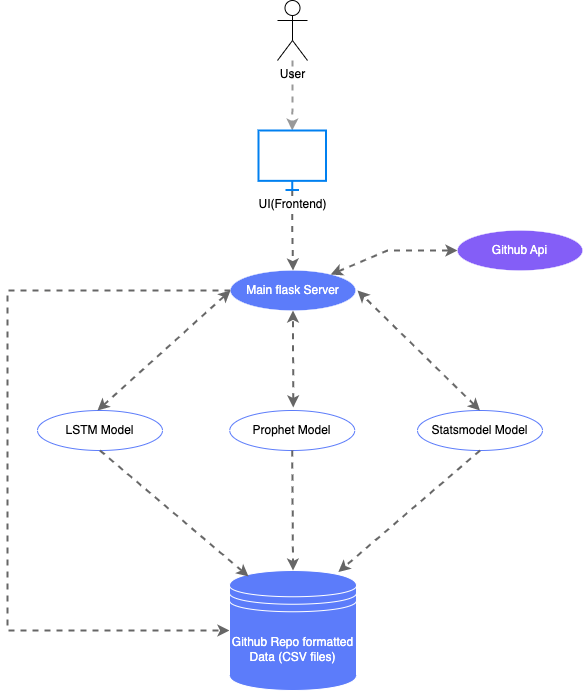

The diagram above was exported from draw.io. Its source (the exported page's mxGraphModel, read from the mxfile embedded in the PNG):
<mxGraphModel dx="1064" dy="410" grid="1" gridSize="10" guides="1" tooltips="1" connect="1" arrows="1" fold="1" page="1" pageScale="1" pageWidth="850" pageHeight="1100" math="0" shadow="0">
  <root>
    <mxCell id="0" />
    <mxCell id="1" parent="0" />
    <mxCell id="62AEW7oVaStanqJ3x68M-16" style="edgeStyle=orthogonalEdgeStyle;rounded=0;orthogonalLoop=1;jettySize=auto;html=1;dashed=1;strokeWidth=2;strokeColor=#999999;" edge="1" parent="1" source="62AEW7oVaStanqJ3x68M-3" target="62AEW7oVaStanqJ3x68M-10">
      <mxGeometry relative="1" as="geometry" />
    </mxCell>
    <mxCell id="62AEW7oVaStanqJ3x68M-3" value="User" style="shape=umlActor;verticalLabelPosition=bottom;verticalAlign=top;html=1;outlineConnect=0;" vertex="1" parent="1">
      <mxGeometry x="410" y="140" width="30" height="60" as="geometry" />
    </mxCell>
    <mxCell id="62AEW7oVaStanqJ3x68M-24" style="edgeStyle=orthogonalEdgeStyle;rounded=0;orthogonalLoop=1;jettySize=auto;html=1;dashed=1;strokeColor=#666666;strokeWidth=2;" edge="1" parent="1" source="62AEW7oVaStanqJ3x68M-6" target="62AEW7oVaStanqJ3x68M-18">
      <mxGeometry relative="1" as="geometry">
        <Array as="points">
          <mxPoint x="140" y="430" />
          <mxPoint x="140" y="770" />
        </Array>
      </mxGeometry>
    </mxCell>
    <mxCell id="62AEW7oVaStanqJ3x68M-6" value="&lt;font color=&quot;#ffffff&quot;&gt;Main flask Server&lt;/font&gt;" style="ellipse;whiteSpace=wrap;html=1;fillColor=#5c7cfa;strokeWidth=0;strokeColor=#FFFFFF;" vertex="1" parent="1">
      <mxGeometry x="363" y="410" width="125" height="40" as="geometry" />
    </mxCell>
    <mxCell id="62AEW7oVaStanqJ3x68M-7" value="Prophet Model" style="ellipse;whiteSpace=wrap;html=1;strokeColor=#5C7CFA;" vertex="1" parent="1">
      <mxGeometry x="362.25" y="550" width="125" height="40" as="geometry" />
    </mxCell>
    <mxCell id="62AEW7oVaStanqJ3x68M-8" value="LSTM Model" style="ellipse;whiteSpace=wrap;html=1;strokeColor=#5C7CFA;" vertex="1" parent="1">
      <mxGeometry x="170" y="550" width="125" height="40" as="geometry" />
    </mxCell>
    <mxCell id="62AEW7oVaStanqJ3x68M-9" value="&lt;font color=&quot;#ffffff&quot;&gt;Github Api&lt;/font&gt;" style="ellipse;whiteSpace=wrap;html=1;gradientColor=none;fillColor=#845ef7;strokeWidth=0;strokeColor=#FFFFFF;" vertex="1" parent="1">
      <mxGeometry x="590" y="370" width="125" height="40" as="geometry" />
    </mxCell>
    <mxCell id="62AEW7oVaStanqJ3x68M-43" style="edgeStyle=orthogonalEdgeStyle;rounded=0;orthogonalLoop=1;jettySize=auto;html=1;entryX=0.5;entryY=0;entryDx=0;entryDy=0;dashed=1;strokeColor=#666666;strokeWidth=2;fontColor=#FFFFFF;" edge="1" parent="1" source="62AEW7oVaStanqJ3x68M-10" target="62AEW7oVaStanqJ3x68M-6">
      <mxGeometry relative="1" as="geometry" />
    </mxCell>
    <mxCell id="62AEW7oVaStanqJ3x68M-10" value="UI(Frontend)" style="html=1;verticalLabelPosition=bottom;align=center;labelBackgroundColor=#ffffff;verticalAlign=top;strokeWidth=2;strokeColor=#0080F0;shadow=0;dashed=0;shape=mxgraph.ios7.icons.monitor;" vertex="1" parent="1">
      <mxGeometry x="391" y="270" width="67.5" height="59.5" as="geometry" />
    </mxCell>
    <mxCell id="62AEW7oVaStanqJ3x68M-11" value="Statsmodel Model" style="ellipse;whiteSpace=wrap;html=1;strokeColor=#5C7CFA;" vertex="1" parent="1">
      <mxGeometry x="550" y="550" width="125" height="40" as="geometry" />
    </mxCell>
    <mxCell id="62AEW7oVaStanqJ3x68M-18" value="&lt;font color=&quot;#ffffff&quot;&gt;Github Repo formatted Data (CSV files)&lt;/font&gt;" style="shape=datastore;whiteSpace=wrap;html=1;strokeWidth=1;strokeColor=#FFFFFF;fillColor=#5C7CFA;" vertex="1" parent="1">
      <mxGeometry x="362" y="710" width="127" height="120" as="geometry" />
    </mxCell>
    <mxCell id="62AEW7oVaStanqJ3x68M-30" value="" style="endArrow=classic;startArrow=classic;html=1;rounded=0;dashed=1;strokeColor=#666666;strokeWidth=2;entryX=0;entryY=0.5;entryDx=0;entryDy=0;" edge="1" parent="1" target="62AEW7oVaStanqJ3x68M-6">
      <mxGeometry width="50" height="50" relative="1" as="geometry">
        <mxPoint x="230" y="550" as="sourcePoint" />
        <mxPoint x="280" y="500" as="targetPoint" />
      </mxGeometry>
    </mxCell>
    <mxCell id="62AEW7oVaStanqJ3x68M-31" value="" style="endArrow=classic;startArrow=classic;html=1;rounded=0;dashed=1;strokeColor=#666666;strokeWidth=2;entryX=0.5;entryY=1;entryDx=0;entryDy=0;exitX=0.508;exitY=-0.077;exitDx=0;exitDy=0;exitPerimeter=0;" edge="1" parent="1" source="62AEW7oVaStanqJ3x68M-7" target="62AEW7oVaStanqJ3x68M-6">
      <mxGeometry width="50" height="50" relative="1" as="geometry">
        <mxPoint x="420" y="550" as="sourcePoint" />
        <mxPoint x="470" y="500" as="targetPoint" />
      </mxGeometry>
    </mxCell>
    <mxCell id="62AEW7oVaStanqJ3x68M-32" value="" style="endArrow=classic;startArrow=classic;html=1;rounded=0;dashed=1;strokeColor=#666666;strokeWidth=2;exitX=0.5;exitY=0;exitDx=0;exitDy=0;" edge="1" parent="1" source="62AEW7oVaStanqJ3x68M-11">
      <mxGeometry width="50" height="50" relative="1" as="geometry">
        <mxPoint x="530" y="520" as="sourcePoint" />
        <mxPoint x="490" y="430" as="targetPoint" />
      </mxGeometry>
    </mxCell>
    <mxCell id="62AEW7oVaStanqJ3x68M-33" value="" style="endArrow=classic;startArrow=classic;html=1;rounded=0;dashed=1;strokeColor=#666666;strokeWidth=2;entryX=0;entryY=0.5;entryDx=0;entryDy=0;" edge="1" parent="1" source="62AEW7oVaStanqJ3x68M-6" target="62AEW7oVaStanqJ3x68M-9">
      <mxGeometry width="50" height="50" relative="1" as="geometry">
        <mxPoint x="490" y="430" as="sourcePoint" />
        <mxPoint x="380" y="490" as="targetPoint" />
        <Array as="points">
          <mxPoint x="520" y="390" />
        </Array>
      </mxGeometry>
    </mxCell>
    <mxCell id="62AEW7oVaStanqJ3x68M-37" value="" style="endArrow=classic;html=1;rounded=0;dashed=1;strokeColor=#666666;strokeWidth=2;exitX=0.5;exitY=1;exitDx=0;exitDy=0;entryX=0.15;entryY=0.05;entryDx=0;entryDy=0;entryPerimeter=0;" edge="1" parent="1" source="62AEW7oVaStanqJ3x68M-8" target="62AEW7oVaStanqJ3x68M-18">
      <mxGeometry width="50" height="50" relative="1" as="geometry">
        <mxPoint x="250" y="670" as="sourcePoint" />
        <mxPoint x="300" y="620" as="targetPoint" />
      </mxGeometry>
    </mxCell>
    <mxCell id="62AEW7oVaStanqJ3x68M-38" value="" style="endArrow=classic;html=1;rounded=0;dashed=1;strokeColor=#666666;strokeWidth=2;exitX=0.5;exitY=1;exitDx=0;exitDy=0;entryX=0.5;entryY=0;entryDx=0;entryDy=0;" edge="1" parent="1" source="62AEW7oVaStanqJ3x68M-7" target="62AEW7oVaStanqJ3x68M-18">
      <mxGeometry width="50" height="50" relative="1" as="geometry">
        <mxPoint x="450" y="660" as="sourcePoint" />
        <mxPoint x="500" y="610" as="targetPoint" />
      </mxGeometry>
    </mxCell>
    <mxCell id="62AEW7oVaStanqJ3x68M-39" value="" style="endArrow=classic;html=1;rounded=0;dashed=1;strokeColor=#666666;strokeWidth=2;exitX=0.5;exitY=1;exitDx=0;exitDy=0;entryX=0.857;entryY=0.013;entryDx=0;entryDy=0;entryPerimeter=0;" edge="1" parent="1" source="62AEW7oVaStanqJ3x68M-11" target="62AEW7oVaStanqJ3x68M-18">
      <mxGeometry width="50" height="50" relative="1" as="geometry">
        <mxPoint x="590" y="660" as="sourcePoint" />
        <mxPoint x="640" y="610" as="targetPoint" />
      </mxGeometry>
    </mxCell>
  </root>
</mxGraphModel>